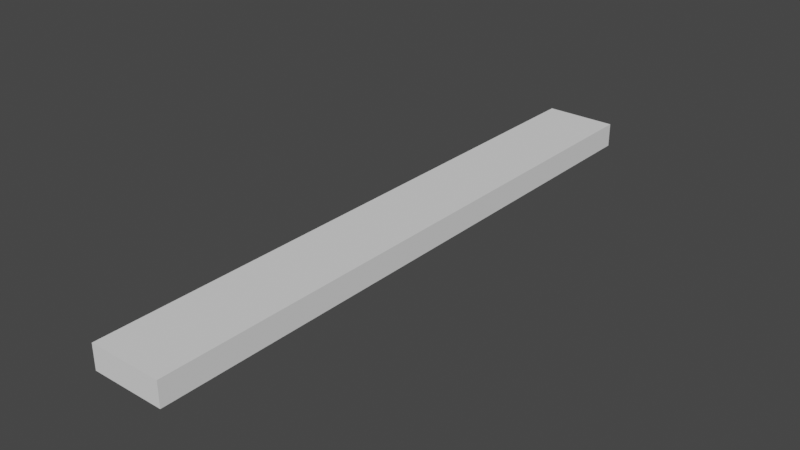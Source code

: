 # Source: plank.blend  (saved by Blender 3.1.7; exported with 4.5.12 LTS)
import bpy
from mathutils import Matrix  # noqa: F401  (used for matrix-valued properties, if any)

bpy.ops.wm.read_factory_settings(use_empty=True)
scene = bpy.context.scene
scene.name = 'Scene'

# ---- collections
col_collection = bpy.data.collections.new('Collection'); scene.collection.children.link(col_collection)

# ---- world
world_world = bpy.data.worlds.new('World'); scene.world = world_world
world_world.use_nodes = True; world_world.node_tree.nodes.clear()
_N = world_world.node_tree.nodes; _L = world_world.node_tree.links
n0 = _N.new('ShaderNodeOutputWorld'); n0.name = 'World Output'; n0.location = (300, 300)
n1 = _N.new('ShaderNodeBackground'); n1.name = 'Background'; n1.location = (10, 300)
n1.inputs[0].default_value = (0.05088, 0.05088, 0.05088, 1.0)
_L.new(n1.outputs[0], n0.inputs[0])
n0.is_active_output = True
world_world.color = (0.05088, 0.05088, 0.05088)
world_world.use_sun_shadow = False
world_world.sun_shadow_jitter_overblur = 0.0

# ---- meshes
me_plank = bpy.data.meshes.new('Plank')
me_plank.from_pydata([(-0.15, -1.25, -0.05), (-0.15, -1.25, 0.05), (-0.15, 1.25, -0.05), (-0.15, 1.25, 0.05), (0.15, -1.25, -0.05), (0.15, -1.25, 0.05), (0.15, 1.25, -0.05), (0.15, 1.25, 0.05)], [], [(0, 1, 3, 2), (2, 3, 7, 6), (6, 7, 5, 4), (4, 5, 1, 0), (2, 6, 4, 0), (7, 3, 1, 5)])
_uv = me_plank.uv_layers.new(name='UVMap')
_uv.uv.foreach_set('vector', [0.1291, 0.09682, 0.1613, 0.09682, 0.1613, 0.9032, 0.1291, 0.9032, 0.1291, 0.9032, 0.1613, 0.9032, 0.1613, 0.9999, 0.1291, 0.9999, 0.03231, 0.9032, 5.085e-05, 0.9032, 5.079e-05, 0.09682, 0.0323, 0.09682, 0.1291, 5.079e-05, 0.1613, 5.079e-05, 0.1613, 0.09682, 0.1291, 0.09682, 0.1291, 0.9032, 0.03231, 0.9032, 0.0323, 0.09682, 0.1291, 0.09682, 0.2581, 0.9032, 0.1613, 0.9032, 0.1613, 0.09682, 0.2581, 0.09682])
me_plank.use_remesh_fix_poles = True
me_plank.use_remesh_preserve_attributes = False
me_plank.update()

# ---- objects
ob_plank = bpy.data.objects.new('Plank', me_plank)

# ---- transforms, parenting, visibility, modifiers, constraints
ob_plank.location = (0.0, 0.0, 0.0)

# ---- collection membership
col_collection.objects.link(ob_plank)

# ---- scene / render settings (as saved in the file)
scene.frame_start = 1; scene.frame_end = 250; scene.frame_set(13)
scene.render.engine = 'BLENDER_EEVEE_NEXT'
scene.cycles.sampling_pattern = 'TABULATED_SOBOL'
scene.cycles.use_light_tree = False
scene.view_settings.view_transform = 'Filmic'
bpy.context.view_layer.update()

# ---- added for rendering (the .blend has no active camera and no usable light): camera, sun
cam_auto = bpy.data.cameras.new('AutoCamera')
cam_auto.lens = 50.0
cam_auto.sensor_width = 36.0
cam_auto.clip_end = 1000.0
ob_auto_camera = bpy.data.objects.new('AutoCamera', cam_auto)
scene.collection.objects.link(ob_auto_camera)
ob_auto_camera.location = (2.33149, -2.79779, 1.86519)
ob_auto_camera.rotation_euler = (1.09748, -7.21219e-08, 0.694738)
scene.camera = ob_auto_camera
light_auto_sun = bpy.data.lights.new('AutoSun', 'SUN')
light_auto_sun.energy = 3.0
light_auto_sun.angle = 0.0523599
ob_auto_sun = bpy.data.objects.new('AutoSun', light_auto_sun)
scene.collection.objects.link(ob_auto_sun)
ob_auto_sun.rotation_euler = (0.872665, 0.174533, 0.523599)
bpy.context.view_layer.update()
